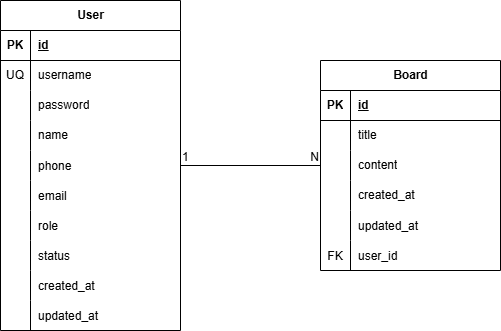

The diagram above was exported from draw.io. Its source (the exported page's mxGraphModel, read from the mxfile embedded in the PNG):
<mxGraphModel dx="1213" dy="764" grid="1" gridSize="10" guides="1" tooltips="1" connect="1" arrows="1" fold="1" page="1" pageScale="1" pageWidth="827" pageHeight="1169" math="0" shadow="0">
  <root>
    <mxCell id="0" />
    <mxCell id="1" parent="0" />
    <mxCell id="dCIw23X2IxT1QuVzYjul-1" value="User" style="shape=table;startSize=30;container=1;collapsible=1;childLayout=tableLayout;fixedRows=1;rowLines=0;fontStyle=1;align=center;resizeLast=1;html=1;" parent="1" vertex="1">
      <mxGeometry x="40" y="55" width="180" height="330" as="geometry" />
    </mxCell>
    <mxCell id="dCIw23X2IxT1QuVzYjul-2" value="" style="shape=tableRow;horizontal=0;startSize=0;swimlaneHead=0;swimlaneBody=0;fillColor=none;collapsible=0;dropTarget=0;points=[[0,0.5],[1,0.5]];portConstraint=eastwest;top=0;left=0;right=0;bottom=1;" parent="dCIw23X2IxT1QuVzYjul-1" vertex="1">
      <mxGeometry y="30" width="180" height="30" as="geometry" />
    </mxCell>
    <mxCell id="dCIw23X2IxT1QuVzYjul-3" value="PK" style="shape=partialRectangle;connectable=0;fillColor=none;top=0;left=0;bottom=0;right=0;fontStyle=1;overflow=hidden;whiteSpace=wrap;html=1;" parent="dCIw23X2IxT1QuVzYjul-2" vertex="1">
      <mxGeometry width="30" height="30" as="geometry">
        <mxRectangle width="30" height="30" as="alternateBounds" />
      </mxGeometry>
    </mxCell>
    <mxCell id="dCIw23X2IxT1QuVzYjul-4" value="id" style="shape=partialRectangle;connectable=0;fillColor=none;top=0;left=0;bottom=0;right=0;align=left;spacingLeft=6;fontStyle=5;overflow=hidden;whiteSpace=wrap;html=1;" parent="dCIw23X2IxT1QuVzYjul-2" vertex="1">
      <mxGeometry x="30" width="150" height="30" as="geometry">
        <mxRectangle width="150" height="30" as="alternateBounds" />
      </mxGeometry>
    </mxCell>
    <mxCell id="dCIw23X2IxT1QuVzYjul-5" value="" style="shape=tableRow;horizontal=0;startSize=0;swimlaneHead=0;swimlaneBody=0;fillColor=none;collapsible=0;dropTarget=0;points=[[0,0.5],[1,0.5]];portConstraint=eastwest;top=0;left=0;right=0;bottom=0;" parent="dCIw23X2IxT1QuVzYjul-1" vertex="1">
      <mxGeometry y="60" width="180" height="30" as="geometry" />
    </mxCell>
    <mxCell id="dCIw23X2IxT1QuVzYjul-6" value="UQ" style="shape=partialRectangle;connectable=0;fillColor=none;top=0;left=0;bottom=0;right=0;editable=1;overflow=hidden;whiteSpace=wrap;html=1;" parent="dCIw23X2IxT1QuVzYjul-5" vertex="1">
      <mxGeometry width="30" height="30" as="geometry">
        <mxRectangle width="30" height="30" as="alternateBounds" />
      </mxGeometry>
    </mxCell>
    <mxCell id="dCIw23X2IxT1QuVzYjul-7" value="username" style="shape=partialRectangle;connectable=0;fillColor=none;top=0;left=0;bottom=0;right=0;align=left;spacingLeft=6;overflow=hidden;whiteSpace=wrap;html=1;" parent="dCIw23X2IxT1QuVzYjul-5" vertex="1">
      <mxGeometry x="30" width="150" height="30" as="geometry">
        <mxRectangle width="150" height="30" as="alternateBounds" />
      </mxGeometry>
    </mxCell>
    <mxCell id="dCIw23X2IxT1QuVzYjul-8" value="" style="shape=tableRow;horizontal=0;startSize=0;swimlaneHead=0;swimlaneBody=0;fillColor=none;collapsible=0;dropTarget=0;points=[[0,0.5],[1,0.5]];portConstraint=eastwest;top=0;left=0;right=0;bottom=0;" parent="dCIw23X2IxT1QuVzYjul-1" vertex="1">
      <mxGeometry y="90" width="180" height="30" as="geometry" />
    </mxCell>
    <mxCell id="dCIw23X2IxT1QuVzYjul-9" value="" style="shape=partialRectangle;connectable=0;fillColor=none;top=0;left=0;bottom=0;right=0;editable=1;overflow=hidden;whiteSpace=wrap;html=1;" parent="dCIw23X2IxT1QuVzYjul-8" vertex="1">
      <mxGeometry width="30" height="30" as="geometry">
        <mxRectangle width="30" height="30" as="alternateBounds" />
      </mxGeometry>
    </mxCell>
    <mxCell id="dCIw23X2IxT1QuVzYjul-10" value="password" style="shape=partialRectangle;connectable=0;fillColor=none;top=0;left=0;bottom=0;right=0;align=left;spacingLeft=6;overflow=hidden;whiteSpace=wrap;html=1;" parent="dCIw23X2IxT1QuVzYjul-8" vertex="1">
      <mxGeometry x="30" width="150" height="30" as="geometry">
        <mxRectangle width="150" height="30" as="alternateBounds" />
      </mxGeometry>
    </mxCell>
    <mxCell id="dCIw23X2IxT1QuVzYjul-11" value="" style="shape=tableRow;horizontal=0;startSize=0;swimlaneHead=0;swimlaneBody=0;fillColor=none;collapsible=0;dropTarget=0;points=[[0,0.5],[1,0.5]];portConstraint=eastwest;top=0;left=0;right=0;bottom=0;" parent="dCIw23X2IxT1QuVzYjul-1" vertex="1">
      <mxGeometry y="120" width="180" height="30" as="geometry" />
    </mxCell>
    <mxCell id="dCIw23X2IxT1QuVzYjul-12" value="" style="shape=partialRectangle;connectable=0;fillColor=none;top=0;left=0;bottom=0;right=0;editable=1;overflow=hidden;whiteSpace=wrap;html=1;" parent="dCIw23X2IxT1QuVzYjul-11" vertex="1">
      <mxGeometry width="30" height="30" as="geometry">
        <mxRectangle width="30" height="30" as="alternateBounds" />
      </mxGeometry>
    </mxCell>
    <mxCell id="dCIw23X2IxT1QuVzYjul-13" value="name" style="shape=partialRectangle;connectable=0;fillColor=none;top=0;left=0;bottom=0;right=0;align=left;spacingLeft=6;overflow=hidden;whiteSpace=wrap;html=1;" parent="dCIw23X2IxT1QuVzYjul-11" vertex="1">
      <mxGeometry x="30" width="150" height="30" as="geometry">
        <mxRectangle width="150" height="30" as="alternateBounds" />
      </mxGeometry>
    </mxCell>
    <mxCell id="dCIw23X2IxT1QuVzYjul-14" value="" style="shape=tableRow;horizontal=0;startSize=0;swimlaneHead=0;swimlaneBody=0;fillColor=none;collapsible=0;dropTarget=0;points=[[0,0.5],[1,0.5]];portConstraint=eastwest;top=0;left=0;right=0;bottom=0;" parent="dCIw23X2IxT1QuVzYjul-1" vertex="1">
      <mxGeometry y="150" width="180" height="30" as="geometry" />
    </mxCell>
    <mxCell id="dCIw23X2IxT1QuVzYjul-15" value="" style="shape=partialRectangle;connectable=0;fillColor=none;top=0;left=0;bottom=0;right=0;editable=1;overflow=hidden;" parent="dCIw23X2IxT1QuVzYjul-14" vertex="1">
      <mxGeometry width="30" height="30" as="geometry">
        <mxRectangle width="30" height="30" as="alternateBounds" />
      </mxGeometry>
    </mxCell>
    <mxCell id="dCIw23X2IxT1QuVzYjul-16" value="phone" style="shape=partialRectangle;connectable=0;fillColor=none;top=0;left=0;bottom=0;right=0;align=left;spacingLeft=6;overflow=hidden;" parent="dCIw23X2IxT1QuVzYjul-14" vertex="1">
      <mxGeometry x="30" width="150" height="30" as="geometry">
        <mxRectangle width="150" height="30" as="alternateBounds" />
      </mxGeometry>
    </mxCell>
    <mxCell id="dCIw23X2IxT1QuVzYjul-17" value="" style="shape=tableRow;horizontal=0;startSize=0;swimlaneHead=0;swimlaneBody=0;fillColor=none;collapsible=0;dropTarget=0;points=[[0,0.5],[1,0.5]];portConstraint=eastwest;top=0;left=0;right=0;bottom=0;" parent="dCIw23X2IxT1QuVzYjul-1" vertex="1">
      <mxGeometry y="180" width="180" height="30" as="geometry" />
    </mxCell>
    <mxCell id="dCIw23X2IxT1QuVzYjul-18" value="" style="shape=partialRectangle;connectable=0;fillColor=none;top=0;left=0;bottom=0;right=0;editable=1;overflow=hidden;" parent="dCIw23X2IxT1QuVzYjul-17" vertex="1">
      <mxGeometry width="30" height="30" as="geometry">
        <mxRectangle width="30" height="30" as="alternateBounds" />
      </mxGeometry>
    </mxCell>
    <mxCell id="dCIw23X2IxT1QuVzYjul-19" value="email" style="shape=partialRectangle;connectable=0;fillColor=none;top=0;left=0;bottom=0;right=0;align=left;spacingLeft=6;overflow=hidden;" parent="dCIw23X2IxT1QuVzYjul-17" vertex="1">
      <mxGeometry x="30" width="150" height="30" as="geometry">
        <mxRectangle width="150" height="30" as="alternateBounds" />
      </mxGeometry>
    </mxCell>
    <mxCell id="dCIw23X2IxT1QuVzYjul-20" value="" style="shape=tableRow;horizontal=0;startSize=0;swimlaneHead=0;swimlaneBody=0;fillColor=none;collapsible=0;dropTarget=0;points=[[0,0.5],[1,0.5]];portConstraint=eastwest;top=0;left=0;right=0;bottom=0;" parent="dCIw23X2IxT1QuVzYjul-1" vertex="1">
      <mxGeometry y="210" width="180" height="30" as="geometry" />
    </mxCell>
    <mxCell id="dCIw23X2IxT1QuVzYjul-21" value="" style="shape=partialRectangle;connectable=0;fillColor=none;top=0;left=0;bottom=0;right=0;editable=1;overflow=hidden;" parent="dCIw23X2IxT1QuVzYjul-20" vertex="1">
      <mxGeometry width="30" height="30" as="geometry">
        <mxRectangle width="30" height="30" as="alternateBounds" />
      </mxGeometry>
    </mxCell>
    <mxCell id="dCIw23X2IxT1QuVzYjul-22" value="role" style="shape=partialRectangle;connectable=0;fillColor=none;top=0;left=0;bottom=0;right=0;align=left;spacingLeft=6;overflow=hidden;" parent="dCIw23X2IxT1QuVzYjul-20" vertex="1">
      <mxGeometry x="30" width="150" height="30" as="geometry">
        <mxRectangle width="150" height="30" as="alternateBounds" />
      </mxGeometry>
    </mxCell>
    <mxCell id="dCIw23X2IxT1QuVzYjul-23" value="" style="shape=tableRow;horizontal=0;startSize=0;swimlaneHead=0;swimlaneBody=0;fillColor=none;collapsible=0;dropTarget=0;points=[[0,0.5],[1,0.5]];portConstraint=eastwest;top=0;left=0;right=0;bottom=0;" parent="dCIw23X2IxT1QuVzYjul-1" vertex="1">
      <mxGeometry y="240" width="180" height="30" as="geometry" />
    </mxCell>
    <mxCell id="dCIw23X2IxT1QuVzYjul-24" value="" style="shape=partialRectangle;connectable=0;fillColor=none;top=0;left=0;bottom=0;right=0;editable=1;overflow=hidden;" parent="dCIw23X2IxT1QuVzYjul-23" vertex="1">
      <mxGeometry width="30" height="30" as="geometry">
        <mxRectangle width="30" height="30" as="alternateBounds" />
      </mxGeometry>
    </mxCell>
    <mxCell id="dCIw23X2IxT1QuVzYjul-25" value="status" style="shape=partialRectangle;connectable=0;fillColor=none;top=0;left=0;bottom=0;right=0;align=left;spacingLeft=6;overflow=hidden;" parent="dCIw23X2IxT1QuVzYjul-23" vertex="1">
      <mxGeometry x="30" width="150" height="30" as="geometry">
        <mxRectangle width="150" height="30" as="alternateBounds" />
      </mxGeometry>
    </mxCell>
    <mxCell id="dCIw23X2IxT1QuVzYjul-26" value="" style="shape=tableRow;horizontal=0;startSize=0;swimlaneHead=0;swimlaneBody=0;fillColor=none;collapsible=0;dropTarget=0;points=[[0,0.5],[1,0.5]];portConstraint=eastwest;top=0;left=0;right=0;bottom=0;" parent="dCIw23X2IxT1QuVzYjul-1" vertex="1">
      <mxGeometry y="270" width="180" height="30" as="geometry" />
    </mxCell>
    <mxCell id="dCIw23X2IxT1QuVzYjul-27" value="" style="shape=partialRectangle;connectable=0;fillColor=none;top=0;left=0;bottom=0;right=0;editable=1;overflow=hidden;" parent="dCIw23X2IxT1QuVzYjul-26" vertex="1">
      <mxGeometry width="30" height="30" as="geometry">
        <mxRectangle width="30" height="30" as="alternateBounds" />
      </mxGeometry>
    </mxCell>
    <mxCell id="dCIw23X2IxT1QuVzYjul-28" value="created_at" style="shape=partialRectangle;connectable=0;fillColor=none;top=0;left=0;bottom=0;right=0;align=left;spacingLeft=6;overflow=hidden;" parent="dCIw23X2IxT1QuVzYjul-26" vertex="1">
      <mxGeometry x="30" width="150" height="30" as="geometry">
        <mxRectangle width="150" height="30" as="alternateBounds" />
      </mxGeometry>
    </mxCell>
    <mxCell id="dCIw23X2IxT1QuVzYjul-29" value="" style="shape=tableRow;horizontal=0;startSize=0;swimlaneHead=0;swimlaneBody=0;fillColor=none;collapsible=0;dropTarget=0;points=[[0,0.5],[1,0.5]];portConstraint=eastwest;top=0;left=0;right=0;bottom=0;" parent="dCIw23X2IxT1QuVzYjul-1" vertex="1">
      <mxGeometry y="300" width="180" height="30" as="geometry" />
    </mxCell>
    <mxCell id="dCIw23X2IxT1QuVzYjul-30" value="" style="shape=partialRectangle;connectable=0;fillColor=none;top=0;left=0;bottom=0;right=0;editable=1;overflow=hidden;" parent="dCIw23X2IxT1QuVzYjul-29" vertex="1">
      <mxGeometry width="30" height="30" as="geometry">
        <mxRectangle width="30" height="30" as="alternateBounds" />
      </mxGeometry>
    </mxCell>
    <mxCell id="dCIw23X2IxT1QuVzYjul-31" value="updated_at" style="shape=partialRectangle;connectable=0;fillColor=none;top=0;left=0;bottom=0;right=0;align=left;spacingLeft=6;overflow=hidden;" parent="dCIw23X2IxT1QuVzYjul-29" vertex="1">
      <mxGeometry x="30" width="150" height="30" as="geometry">
        <mxRectangle width="150" height="30" as="alternateBounds" />
      </mxGeometry>
    </mxCell>
    <mxCell id="dCIw23X2IxT1QuVzYjul-35" value="Board" style="shape=table;startSize=30;container=1;collapsible=1;childLayout=tableLayout;fixedRows=1;rowLines=0;fontStyle=1;align=center;resizeLast=1;html=1;" parent="1" vertex="1">
      <mxGeometry x="360" y="115" width="180" height="210" as="geometry" />
    </mxCell>
    <mxCell id="dCIw23X2IxT1QuVzYjul-36" value="" style="shape=tableRow;horizontal=0;startSize=0;swimlaneHead=0;swimlaneBody=0;fillColor=none;collapsible=0;dropTarget=0;points=[[0,0.5],[1,0.5]];portConstraint=eastwest;top=0;left=0;right=0;bottom=1;" parent="dCIw23X2IxT1QuVzYjul-35" vertex="1">
      <mxGeometry y="30" width="180" height="30" as="geometry" />
    </mxCell>
    <mxCell id="dCIw23X2IxT1QuVzYjul-37" value="PK" style="shape=partialRectangle;connectable=0;fillColor=none;top=0;left=0;bottom=0;right=0;fontStyle=1;overflow=hidden;whiteSpace=wrap;html=1;" parent="dCIw23X2IxT1QuVzYjul-36" vertex="1">
      <mxGeometry width="30" height="30" as="geometry">
        <mxRectangle width="30" height="30" as="alternateBounds" />
      </mxGeometry>
    </mxCell>
    <mxCell id="dCIw23X2IxT1QuVzYjul-38" value="id" style="shape=partialRectangle;connectable=0;fillColor=none;top=0;left=0;bottom=0;right=0;align=left;spacingLeft=6;fontStyle=5;overflow=hidden;whiteSpace=wrap;html=1;" parent="dCIw23X2IxT1QuVzYjul-36" vertex="1">
      <mxGeometry x="30" width="150" height="30" as="geometry">
        <mxRectangle width="150" height="30" as="alternateBounds" />
      </mxGeometry>
    </mxCell>
    <mxCell id="dCIw23X2IxT1QuVzYjul-39" value="" style="shape=tableRow;horizontal=0;startSize=0;swimlaneHead=0;swimlaneBody=0;fillColor=none;collapsible=0;dropTarget=0;points=[[0,0.5],[1,0.5]];portConstraint=eastwest;top=0;left=0;right=0;bottom=0;" parent="dCIw23X2IxT1QuVzYjul-35" vertex="1">
      <mxGeometry y="60" width="180" height="30" as="geometry" />
    </mxCell>
    <mxCell id="dCIw23X2IxT1QuVzYjul-40" value="" style="shape=partialRectangle;connectable=0;fillColor=none;top=0;left=0;bottom=0;right=0;editable=1;overflow=hidden;whiteSpace=wrap;html=1;" parent="dCIw23X2IxT1QuVzYjul-39" vertex="1">
      <mxGeometry width="30" height="30" as="geometry">
        <mxRectangle width="30" height="30" as="alternateBounds" />
      </mxGeometry>
    </mxCell>
    <mxCell id="dCIw23X2IxT1QuVzYjul-41" value="title" style="shape=partialRectangle;connectable=0;fillColor=none;top=0;left=0;bottom=0;right=0;align=left;spacingLeft=6;overflow=hidden;whiteSpace=wrap;html=1;" parent="dCIw23X2IxT1QuVzYjul-39" vertex="1">
      <mxGeometry x="30" width="150" height="30" as="geometry">
        <mxRectangle width="150" height="30" as="alternateBounds" />
      </mxGeometry>
    </mxCell>
    <mxCell id="dCIw23X2IxT1QuVzYjul-42" value="" style="shape=tableRow;horizontal=0;startSize=0;swimlaneHead=0;swimlaneBody=0;fillColor=none;collapsible=0;dropTarget=0;points=[[0,0.5],[1,0.5]];portConstraint=eastwest;top=0;left=0;right=0;bottom=0;" parent="dCIw23X2IxT1QuVzYjul-35" vertex="1">
      <mxGeometry y="90" width="180" height="30" as="geometry" />
    </mxCell>
    <mxCell id="dCIw23X2IxT1QuVzYjul-43" value="" style="shape=partialRectangle;connectable=0;fillColor=none;top=0;left=0;bottom=0;right=0;editable=1;overflow=hidden;whiteSpace=wrap;html=1;" parent="dCIw23X2IxT1QuVzYjul-42" vertex="1">
      <mxGeometry width="30" height="30" as="geometry">
        <mxRectangle width="30" height="30" as="alternateBounds" />
      </mxGeometry>
    </mxCell>
    <mxCell id="dCIw23X2IxT1QuVzYjul-44" value="content" style="shape=partialRectangle;connectable=0;fillColor=none;top=0;left=0;bottom=0;right=0;align=left;spacingLeft=6;overflow=hidden;whiteSpace=wrap;html=1;" parent="dCIw23X2IxT1QuVzYjul-42" vertex="1">
      <mxGeometry x="30" width="150" height="30" as="geometry">
        <mxRectangle width="150" height="30" as="alternateBounds" />
      </mxGeometry>
    </mxCell>
    <mxCell id="dCIw23X2IxT1QuVzYjul-45" value="" style="shape=tableRow;horizontal=0;startSize=0;swimlaneHead=0;swimlaneBody=0;fillColor=none;collapsible=0;dropTarget=0;points=[[0,0.5],[1,0.5]];portConstraint=eastwest;top=0;left=0;right=0;bottom=0;" parent="dCIw23X2IxT1QuVzYjul-35" vertex="1">
      <mxGeometry y="120" width="180" height="30" as="geometry" />
    </mxCell>
    <mxCell id="dCIw23X2IxT1QuVzYjul-46" value="" style="shape=partialRectangle;connectable=0;fillColor=none;top=0;left=0;bottom=0;right=0;editable=1;overflow=hidden;whiteSpace=wrap;html=1;" parent="dCIw23X2IxT1QuVzYjul-45" vertex="1">
      <mxGeometry width="30" height="30" as="geometry">
        <mxRectangle width="30" height="30" as="alternateBounds" />
      </mxGeometry>
    </mxCell>
    <mxCell id="dCIw23X2IxT1QuVzYjul-47" value="created_at" style="shape=partialRectangle;connectable=0;fillColor=none;top=0;left=0;bottom=0;right=0;align=left;spacingLeft=6;overflow=hidden;whiteSpace=wrap;html=1;" parent="dCIw23X2IxT1QuVzYjul-45" vertex="1">
      <mxGeometry x="30" width="150" height="30" as="geometry">
        <mxRectangle width="150" height="30" as="alternateBounds" />
      </mxGeometry>
    </mxCell>
    <mxCell id="dCIw23X2IxT1QuVzYjul-48" value="" style="shape=tableRow;horizontal=0;startSize=0;swimlaneHead=0;swimlaneBody=0;fillColor=none;collapsible=0;dropTarget=0;points=[[0,0.5],[1,0.5]];portConstraint=eastwest;top=0;left=0;right=0;bottom=0;" parent="dCIw23X2IxT1QuVzYjul-35" vertex="1">
      <mxGeometry y="150" width="180" height="30" as="geometry" />
    </mxCell>
    <mxCell id="dCIw23X2IxT1QuVzYjul-49" value="" style="shape=partialRectangle;connectable=0;fillColor=none;top=0;left=0;bottom=0;right=0;editable=1;overflow=hidden;" parent="dCIw23X2IxT1QuVzYjul-48" vertex="1">
      <mxGeometry width="30" height="30" as="geometry">
        <mxRectangle width="30" height="30" as="alternateBounds" />
      </mxGeometry>
    </mxCell>
    <mxCell id="dCIw23X2IxT1QuVzYjul-50" value="updated_at" style="shape=partialRectangle;connectable=0;fillColor=none;top=0;left=0;bottom=0;right=0;align=left;spacingLeft=6;overflow=hidden;" parent="dCIw23X2IxT1QuVzYjul-48" vertex="1">
      <mxGeometry x="30" width="150" height="30" as="geometry">
        <mxRectangle width="150" height="30" as="alternateBounds" />
      </mxGeometry>
    </mxCell>
    <mxCell id="dCIw23X2IxT1QuVzYjul-51" value="" style="shape=tableRow;horizontal=0;startSize=0;swimlaneHead=0;swimlaneBody=0;fillColor=none;collapsible=0;dropTarget=0;points=[[0,0.5],[1,0.5]];portConstraint=eastwest;top=0;left=0;right=0;bottom=0;" parent="dCIw23X2IxT1QuVzYjul-35" vertex="1">
      <mxGeometry y="180" width="180" height="30" as="geometry" />
    </mxCell>
    <mxCell id="dCIw23X2IxT1QuVzYjul-52" value="FK" style="shape=partialRectangle;connectable=0;fillColor=none;top=0;left=0;bottom=0;right=0;editable=1;overflow=hidden;" parent="dCIw23X2IxT1QuVzYjul-51" vertex="1">
      <mxGeometry width="30" height="30" as="geometry">
        <mxRectangle width="30" height="30" as="alternateBounds" />
      </mxGeometry>
    </mxCell>
    <mxCell id="dCIw23X2IxT1QuVzYjul-53" value="user_id" style="shape=partialRectangle;connectable=0;fillColor=none;top=0;left=0;bottom=0;right=0;align=left;spacingLeft=6;overflow=hidden;" parent="dCIw23X2IxT1QuVzYjul-51" vertex="1">
      <mxGeometry x="30" width="150" height="30" as="geometry">
        <mxRectangle width="150" height="30" as="alternateBounds" />
      </mxGeometry>
    </mxCell>
    <mxCell id="dCIw23X2IxT1QuVzYjul-54" value="" style="endArrow=none;html=1;rounded=0;" parent="1" source="dCIw23X2IxT1QuVzYjul-1" target="dCIw23X2IxT1QuVzYjul-35" edge="1">
      <mxGeometry relative="1" as="geometry">
        <mxPoint x="240" y="180" as="sourcePoint" />
        <mxPoint x="400" y="180" as="targetPoint" />
      </mxGeometry>
    </mxCell>
    <mxCell id="dCIw23X2IxT1QuVzYjul-55" value="1" style="resizable=0;html=1;whiteSpace=wrap;align=left;verticalAlign=bottom;" parent="dCIw23X2IxT1QuVzYjul-54" connectable="0" vertex="1">
      <mxGeometry x="-1" relative="1" as="geometry" />
    </mxCell>
    <mxCell id="dCIw23X2IxT1QuVzYjul-56" value="N" style="resizable=0;html=1;whiteSpace=wrap;align=right;verticalAlign=bottom;" parent="dCIw23X2IxT1QuVzYjul-54" connectable="0" vertex="1">
      <mxGeometry x="1" relative="1" as="geometry" />
    </mxCell>
  </root>
</mxGraphModel>